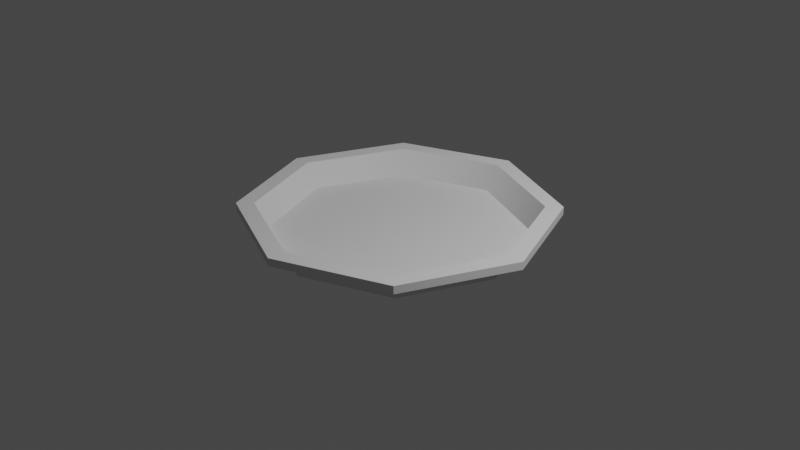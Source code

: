 # Source: Plate.blend  (saved by Blender 3.5.10; exported with 4.5.12 LTS)
import bpy
from mathutils import Matrix  # noqa: F401  (used for matrix-valued properties, if any)

bpy.ops.wm.read_factory_settings(use_empty=True)
scene = bpy.context.scene
scene.name = 'Scene'

# ---- collections
col_collection = bpy.data.collections.new('Collection'); scene.collection.children.link(col_collection)

# ---- node groups
ng_auto_smooth = bpy.data.node_groups.new('Auto Smooth', 'GeometryNodeTree')
_s = ng_auto_smooth.interface.new_socket(name='Geometry', in_out='OUTPUT', socket_type='NodeSocketGeometry')
_s = ng_auto_smooth.interface.new_socket(name='Geometry', in_out='INPUT', socket_type='NodeSocketGeometry')
_s = ng_auto_smooth.interface.new_socket(name='Angle', in_out='INPUT', socket_type='NodeSocketFloat')
_s.subtype = 'ANGLE'
_s.min_value = 0.0
_s.max_value = 3.142
ng_auto_smooth.is_modifier = True
_N = ng_auto_smooth.nodes; _L = ng_auto_smooth.links
n0 = _N.new('NodeGroupOutput'); n0.name = 'Group Output'; n0.location = (480, -100)
n1 = _N.new('NodeGroupInput'); n1.name = 'Group Input'; n1.location = (-420, -300)
n2 = _N.new('NodeGroupInput'); n2.name = 'Group Input.001'; n2.location = (-60, -100)
n3 = _N.new('GeometryNodeSetShadeSmooth'); n3.name = 'Set Shade Smooth'; n3.location = (120, -100)
n3.domain = 'EDGE'
n4 = _N.new('GeometryNodeSetShadeSmooth'); n4.name = 'Set Shade Smooth.001'; n4.location = (300, -100)
n5 = _N.new('GeometryNodeInputMeshEdgeAngle'); n5.name = 'Edge Angle'; n5.location = (-420, -220)
n6 = _N.new('GeometryNodeInputEdgeSmooth'); n6.name = 'Is Edge Smooth'; n6.location = (-60, -160)
n7 = _N.new('GeometryNodeInputShadeSmooth'); n7.name = 'Is Face Smooth'; n7.location = (-240, -340)
n8 = _N.new('FunctionNodeBooleanMath'); n8.name = 'Boolean Math'; n8.location = (-60, -220)
n9 = _N.new('FunctionNodeCompare'); n9.name = 'Compare'; n9.location = (-240, -180)
n9.operation = 'LESS_EQUAL'
_L.new(n5.outputs[0], n9.inputs[0])
_L.new(n4.outputs[0], n0.inputs[0])
_L.new(n1.outputs[1], n9.inputs[1])
_L.new(n9.outputs[0], n8.inputs[0])
_L.new(n7.outputs[0], n8.inputs[1])
_L.new(n2.outputs[0], n3.inputs[0])
_L.new(n6.outputs[0], n3.inputs[1])
_L.new(n3.outputs[0], n4.inputs[0])
_L.new(n8.outputs[0], n3.inputs[2])
n0.is_active_output = True

# ---- world
world_world = bpy.data.worlds.new('World'); scene.world = world_world
world_world.use_nodes = True; world_world.node_tree.nodes.clear()
_N = world_world.node_tree.nodes; _L = world_world.node_tree.links
n0 = _N.new('ShaderNodeOutputWorld'); n0.name = 'World Output'; n0.location = (300, 300)
n1 = _N.new('ShaderNodeBackground'); n1.name = 'Background'; n1.location = (10, 300)
n1.inputs[0].default_value = (0.05088, 0.05088, 0.05088, 1.0)
_L.new(n1.outputs[0], n0.inputs[0])
n0.is_active_output = True
world_world.color = (0.05088, 0.05088, 0.05088)
world_world.use_sun_shadow = False
world_world.sun_shadow_jitter_overblur = 0.0

# ---- cameras
cam_camera = bpy.data.cameras.new('Camera')
cam_camera.clip_end = 100.0
cam_camera.ortho_scale = 7.314

# ---- lights
light_light = bpy.data.lights.new('Light', 'POINT')
light_light.transmission_factor = 0.0
light_light.energy = 1000.0
light_light.shadow_soft_size = 0.1
light_light.shadow_maximum_resolution = 0.006
light_light.use_absolute_resolution = True

# ---- meshes
me_cylinder = bpy.data.meshes.new('Cylinder')
me_cylinder.from_pydata([(7.451e-10, 1.32, -0.1622), (-2.28e-09, 1.386, 0.008333), (0.9334, 0.9334, -0.1622), (0.9801, 0.9801, 0.008333), (1.32, 9.934e-10, -0.1622), (1.386, 8.941e-10, 0.008333), (0.9334, -0.9334, -0.1622), (0.9801, -0.9801, 0.008333), (7.451e-10, -1.32, -0.1622), (-2.28e-09, -1.386, 0.008333), (-0.9334, -0.9334, -0.1622), (-0.9801, -0.9801, 0.008333), (-1.32, 9.934e-10, -0.1622), (-1.386, 8.941e-10, 0.008333), (-0.9334, 0.9334, -0.1622), (-0.9801, 0.9801, 0.008333), (1.804e-09, 1.651, 0.06955), (1.168, 1.168, 0.06955), (1.651, 5.319e-09, 0.06955), (1.168, -1.168, 0.06955), (1.804e-09, -1.651, 0.06955), (-1.168, -1.168, 0.06955), (-1.651, 5.319e-09, 0.06955), (-1.168, 1.168, 0.06955), (1.416e-09, 1.467, 0.1567), (1.037, 1.037, 0.1567), (1.467, 4.721e-09, 0.1567), (1.037, -1.037, 0.1567), (1.416e-09, -1.467, 0.1567), (-1.037, -1.037, 0.1567), (-1.467, 4.721e-09, 0.1567), (-1.037, 1.037, 0.1567), (1.168, 1.168, 0.1538), (1.804e-09, 1.651, 0.1538), (1.651, 5.319e-09, 0.1538), (1.168, -1.168, 0.1538), (1.804e-09, -1.651, 0.1538), (-1.168, -1.168, 0.1538), (-1.651, 5.319e-09, 0.1538), (-1.168, 1.168, 0.1538), (-4.481e-09, 1.31, -0.09617), (0.9264, 0.9264, -0.09617), (1.31, -1.28e-09, -0.09617), (0.9264, -0.9264, -0.09617), (-4.481e-09, -1.31, -0.09617), (-0.9264, -0.9264, -0.09617), (-1.31, -1.28e-09, -0.09617), (-0.9264, 0.9264, -0.09617)], [], [(0, 1, 3, 2), (2, 3, 5, 4), (4, 5, 7, 6), (6, 7, 9, 8), (8, 9, 11, 10), (10, 11, 13, 12), (15, 13, 22, 23), (12, 13, 15, 14), (14, 15, 1, 0), (0, 2, 4, 6, 8, 10, 12, 14), (16, 23, 39, 33), (5, 3, 17, 18), (11, 9, 20, 21), (1, 15, 23, 16), (3, 1, 16, 17), (7, 5, 18, 19), (13, 11, 21, 22), (9, 7, 19, 20), (31, 30, 46, 47), (22, 21, 37, 38), (20, 19, 35, 36), (18, 17, 32, 34), (23, 22, 38, 39), (21, 20, 36, 37), (19, 18, 34, 35), (17, 16, 33, 32), (24, 25, 32, 33), (25, 26, 34, 32), (26, 27, 35, 34), (27, 28, 36, 35), (28, 29, 37, 36), (29, 30, 38, 37), (30, 31, 39, 38), (31, 24, 33, 39), (29, 28, 44, 45), (27, 26, 42, 43), (25, 24, 40, 41), (24, 31, 47, 40), (30, 29, 45, 46), (28, 27, 43, 44), (26, 25, 41, 42), (41, 40, 47, 46, 45, 44, 43, 42)])
me_cylinder.polygons.foreach_set('use_smooth', [True] * 42)
_uv = me_cylinder.uv_layers.new(name='UVMap')
_uv.uv.foreach_set('vector', [1.0, 0.5, 1.0, 1.0, 0.875, 1.0, 0.875, 0.5, 0.875, 0.5, 0.875, 1.0, 0.75, 1.0, 0.75, 0.5, 0.75, 0.5, 0.75, 1.0, 0.625, 1.0, 0.625, 0.5, 0.625, 0.5, 0.625, 1.0, 0.5, 1.0, 0.5, 0.5, 0.5, 0.5, 0.5, 1.0, 0.375, 1.0, 0.375, 0.5, 0.375, 0.5, 0.375, 1.0, 0.25, 1.0, 0.25, 0.5, 0.125, 1.0, 0.25, 1.0, 0.25, 1.0, 0.125, 1.0, 0.25, 0.5, 0.25, 1.0, 0.125, 1.0, 0.125, 0.5, 0.125, 0.5, 0.125, 1.0, 0.0, 1.0, 0.0, 0.5, 0.75, 0.49, 0.9197, 0.4197, 0.99, 0.25, 0.9197, 0.08029, 0.75, 0.01, 0.5803, 0.08029, 0.51, 0.25, 0.5803, 0.4197, 0.0, 1.0, 0.125, 1.0, 0.125, 1.0, 0.0, 1.0, 0.75, 1.0, 0.875, 1.0, 0.875, 1.0, 0.75, 1.0, 0.375, 1.0, 0.5, 1.0, 0.5, 1.0, 0.375, 1.0, 0.0, 1.0, 0.125, 1.0, 0.125, 1.0, 0.0, 1.0, 0.875, 1.0, 1.0, 1.0, 1.0, 1.0, 0.875, 1.0, 0.625, 1.0, 0.75, 1.0, 0.75, 1.0, 0.625, 1.0, 0.25, 1.0, 0.375, 1.0, 0.375, 1.0, 0.25, 1.0, 0.5, 1.0, 0.625, 1.0, 0.625, 1.0, 0.5, 1.0, 0.08967, 0.4103, 0.02325, 0.25, 0.02325, 0.25, 0.08967, 0.4103, 0.25, 1.0, 0.375, 1.0, 0.375, 1.0, 0.25, 1.0, 0.5, 1.0, 0.625, 1.0, 0.625, 1.0, 0.5, 1.0, 0.75, 1.0, 0.875, 1.0, 0.875, 1.0, 0.75, 1.0, 0.125, 1.0, 0.25, 1.0, 0.25, 1.0, 0.125, 1.0, 0.375, 1.0, 0.5, 1.0, 0.5, 1.0, 0.375, 1.0, 0.625, 1.0, 0.75, 1.0, 0.75, 1.0, 0.625, 1.0, 0.875, 1.0, 1.0, 1.0, 1.0, 1.0, 0.875, 1.0, 0.25, 0.4767, 0.4103, 0.4103, 0.4197, 0.4197, 0.25, 0.49, 0.4103, 0.4103, 0.4767, 0.25, 0.49, 0.25, 0.4197, 0.4197, 0.4767, 0.25, 0.4103, 0.08967, 0.4197, 0.08029, 0.49, 0.25, 0.4103, 0.08967, 0.25, 0.02325, 0.25, 0.01, 0.4197, 0.08029, 0.25, 0.02325, 0.08967, 0.08967, 0.08029, 0.08029, 0.25, 0.01, 0.08967, 0.08967, 0.02325, 0.25, 0.01, 0.25, 0.08029, 0.08029, 0.02325, 0.25, 0.08967, 0.4103, 0.08029, 0.4197, 0.01, 0.25, 0.08967, 0.4103, 0.25, 0.4767, 0.25, 0.49, 0.08029, 0.4197, 0.08967, 0.08967, 0.25, 0.02325, 0.25, 0.02325, 0.08967, 0.08967, 0.4103, 0.08967, 0.4767, 0.25, 0.4767, 0.25, 0.4103, 0.08967, 0.4103, 0.4103, 0.25, 0.4767, 0.25, 0.4767, 0.4103, 0.4103, 0.25, 0.4767, 0.08967, 0.4103, 0.08967, 0.4103, 0.25, 0.4767, 0.02325, 0.25, 0.08967, 0.08967, 0.08967, 0.08967, 0.02325, 0.25, 0.25, 0.02325, 0.4103, 0.08967, 0.4103, 0.08967, 0.25, 0.02325, 0.4767, 0.25, 0.4103, 0.4103, 0.4103, 0.4103, 0.4767, 0.25, 0.4103, 0.4103, 0.25, 0.4767, 0.08967, 0.4103, 0.02325, 0.25, 0.08967, 0.08967, 0.25, 0.02325, 0.4103, 0.08967, 0.4767, 0.25])
me_cylinder.update()

# ---- objects
ob_light = bpy.data.objects.new('Light', light_light)
ob_camera = bpy.data.objects.new('Camera', cam_camera)
ob_cylinder = bpy.data.objects.new('Cylinder', me_cylinder)

# ---- transforms, parenting, visibility, modifiers, constraints
ob_light.location = (4.076, 1.005, 5.904)
ob_light.rotation_euler = (0.6503, 0.05522, 1.866)
ob_light.lock_rotations_4d = False
ob_light.empty_display_type = 'ARROWS'
ob_light.color = (0.0, 0.0, 0.0, 0.0)
ob_light.lineart.crease_threshold = 0.0
ob_camera.location = (7.359, -6.926, 4.958)
ob_camera.rotation_euler = (1.109, 0.0, 0.8149)
ob_camera.lock_rotations_4d = False
ob_camera.empty_display_type = 'ARROWS'
ob_camera.color = (0.0, 0.0, 0.0, 0.0)
ob_camera.display_type = 'WIRE'
ob_camera.lineart.crease_threshold = 0.0
ob_cylinder.location = (0.0, 0.0, 0.0)
_m = ob_cylinder.modifiers.new('Auto Smooth', 'NODES')
_m.node_group = ng_auto_smooth
_gi = [s.identifier for s in ng_auto_smooth.interface.items_tree if s.item_type == 'SOCKET' and s.in_out == 'INPUT']
_m[_gi[1]] = 0.7854  # Angle

# ---- collection membership
col_collection.objects.link(ob_light)
col_collection.objects.link(ob_camera)
col_collection.objects.link(ob_cylinder)

# ---- scene / render settings (as saved in the file)
scene.camera = ob_camera
scene.frame_start = 1; scene.frame_end = 250; scene.frame_set(1)
scene.render.engine = 'BLENDER_EEVEE_NEXT'
scene.cycles.sampling_pattern = 'TABULATED_SOBOL'
scene.view_settings.view_transform = 'Filmic'
bpy.context.view_layer.update()
